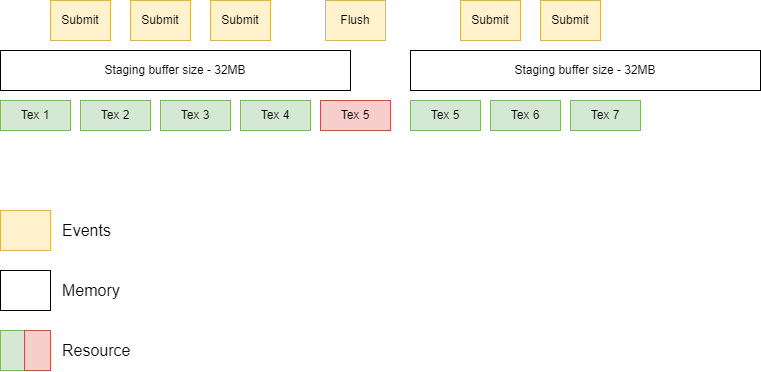

The diagram above was exported from draw.io. Its source (the exported page's mxGraphModel, read from the mxfile embedded in the PNG):
<mxGraphModel dx="923" dy="477" grid="1" gridSize="10" guides="1" tooltips="1" connect="1" arrows="1" fold="1" page="1" pageScale="1" pageWidth="850" pageHeight="1100" math="0" shadow="0">
  <root>
    <mxCell id="0" />
    <mxCell id="1" parent="0" />
    <mxCell id="_KzSXKHnleE3erXfokMg-1" value="Staging buffer size - 32MB" style="rounded=0;whiteSpace=wrap;html=1;" vertex="1" parent="1">
      <mxGeometry x="40" y="150" width="350" height="40" as="geometry" />
    </mxCell>
    <mxCell id="_KzSXKHnleE3erXfokMg-2" value="Tex 1" style="rounded=0;whiteSpace=wrap;html=1;fillColor=#d5e8d4;strokeColor=#82b366;" vertex="1" parent="1">
      <mxGeometry x="40" y="200" width="70" height="30" as="geometry" />
    </mxCell>
    <mxCell id="_KzSXKHnleE3erXfokMg-3" value="Tex 2" style="rounded=0;whiteSpace=wrap;html=1;fillColor=#d5e8d4;strokeColor=#82b366;" vertex="1" parent="1">
      <mxGeometry x="120" y="200" width="70" height="30" as="geometry" />
    </mxCell>
    <mxCell id="_KzSXKHnleE3erXfokMg-4" value="Tex 3" style="rounded=0;whiteSpace=wrap;html=1;fillColor=#d5e8d4;strokeColor=#82b366;" vertex="1" parent="1">
      <mxGeometry x="200" y="200" width="70" height="30" as="geometry" />
    </mxCell>
    <mxCell id="_KzSXKHnleE3erXfokMg-5" value="Tex 4" style="rounded=0;whiteSpace=wrap;html=1;fillColor=#d5e8d4;strokeColor=#82b366;" vertex="1" parent="1">
      <mxGeometry x="280" y="200" width="70" height="30" as="geometry" />
    </mxCell>
    <mxCell id="_KzSXKHnleE3erXfokMg-6" value="Tex 5" style="rounded=0;whiteSpace=wrap;html=1;fillColor=#f8cecc;strokeColor=#b85450;" vertex="1" parent="1">
      <mxGeometry x="360" y="200" width="70" height="30" as="geometry" />
    </mxCell>
    <mxCell id="_KzSXKHnleE3erXfokMg-7" value="Tex 6" style="rounded=0;whiteSpace=wrap;html=1;fillColor=#d5e8d4;strokeColor=#82b366;" vertex="1" parent="1">
      <mxGeometry x="530" y="200" width="70" height="30" as="geometry" />
    </mxCell>
    <mxCell id="_KzSXKHnleE3erXfokMg-8" value="Tex 7" style="rounded=0;whiteSpace=wrap;html=1;fillColor=#d5e8d4;strokeColor=#82b366;" vertex="1" parent="1">
      <mxGeometry x="610" y="200" width="70" height="30" as="geometry" />
    </mxCell>
    <mxCell id="_KzSXKHnleE3erXfokMg-9" value="Flush" style="rounded=0;whiteSpace=wrap;html=1;fillColor=#fff2cc;strokeColor=#d6b656;" vertex="1" parent="1">
      <mxGeometry x="365" y="100" width="60" height="40" as="geometry" />
    </mxCell>
    <mxCell id="_KzSXKHnleE3erXfokMg-10" value="" style="rounded=0;whiteSpace=wrap;html=1;fillColor=#fff2cc;strokeColor=#d6b656;" vertex="1" parent="1">
      <mxGeometry x="40" y="310" width="50" height="40" as="geometry" />
    </mxCell>
    <mxCell id="smXZY9MpmYkHqF_tuoP5-1" value="Staging buffer size - 32MB" style="rounded=0;whiteSpace=wrap;html=1;" vertex="1" parent="1">
      <mxGeometry x="450" y="150" width="350" height="40" as="geometry" />
    </mxCell>
    <mxCell id="smXZY9MpmYkHqF_tuoP5-2" value="Tex 5" style="rounded=0;whiteSpace=wrap;html=1;fillColor=#d5e8d4;strokeColor=#82b366;" vertex="1" parent="1">
      <mxGeometry x="450" y="200" width="70" height="30" as="geometry" />
    </mxCell>
    <mxCell id="smXZY9MpmYkHqF_tuoP5-3" value="Submit" style="rounded=0;whiteSpace=wrap;html=1;fillColor=#fff2cc;strokeColor=#d6b656;" vertex="1" parent="1">
      <mxGeometry x="90" y="100" width="60" height="40" as="geometry" />
    </mxCell>
    <mxCell id="smXZY9MpmYkHqF_tuoP5-4" value="Events" style="text;html=1;strokeColor=none;fillColor=none;align=left;verticalAlign=middle;whiteSpace=wrap;rounded=0;fontSize=16;" vertex="1" parent="1">
      <mxGeometry x="100" y="315" width="60" height="30" as="geometry" />
    </mxCell>
    <mxCell id="smXZY9MpmYkHqF_tuoP5-6" value="" style="rounded=0;whiteSpace=wrap;html=1;" vertex="1" parent="1">
      <mxGeometry x="40" y="370" width="50" height="40" as="geometry" />
    </mxCell>
    <mxCell id="smXZY9MpmYkHqF_tuoP5-7" value="Memory" style="text;html=1;strokeColor=none;fillColor=none;align=left;verticalAlign=middle;whiteSpace=wrap;rounded=0;fontSize=16;" vertex="1" parent="1">
      <mxGeometry x="100" y="375" width="60" height="30" as="geometry" />
    </mxCell>
    <mxCell id="smXZY9MpmYkHqF_tuoP5-10" value="Submit" style="rounded=0;whiteSpace=wrap;html=1;fillColor=#fff2cc;strokeColor=#d6b656;" vertex="1" parent="1">
      <mxGeometry x="170" y="100" width="60" height="40" as="geometry" />
    </mxCell>
    <mxCell id="smXZY9MpmYkHqF_tuoP5-11" value="Submit" style="rounded=0;whiteSpace=wrap;html=1;fillColor=#fff2cc;strokeColor=#d6b656;" vertex="1" parent="1">
      <mxGeometry x="250" y="100" width="60" height="40" as="geometry" />
    </mxCell>
    <mxCell id="smXZY9MpmYkHqF_tuoP5-12" value="Submit" style="rounded=0;whiteSpace=wrap;html=1;fillColor=#fff2cc;strokeColor=#d6b656;" vertex="1" parent="1">
      <mxGeometry x="500" y="100" width="60" height="40" as="geometry" />
    </mxCell>
    <mxCell id="smXZY9MpmYkHqF_tuoP5-13" value="Submit" style="rounded=0;whiteSpace=wrap;html=1;fillColor=#fff2cc;strokeColor=#d6b656;" vertex="1" parent="1">
      <mxGeometry x="580" y="100" width="60" height="40" as="geometry" />
    </mxCell>
    <mxCell id="smXZY9MpmYkHqF_tuoP5-14" value="" style="rounded=0;whiteSpace=wrap;html=1;fillColor=#d5e8d4;strokeColor=#82b366;" vertex="1" parent="1">
      <mxGeometry x="40" y="430" width="50" height="40" as="geometry" />
    </mxCell>
    <mxCell id="smXZY9MpmYkHqF_tuoP5-15" value="Resource" style="text;html=1;strokeColor=none;fillColor=none;align=left;verticalAlign=middle;whiteSpace=wrap;rounded=0;fontSize=16;" vertex="1" parent="1">
      <mxGeometry x="100" y="435" width="90" height="30" as="geometry" />
    </mxCell>
    <mxCell id="smXZY9MpmYkHqF_tuoP5-16" value="" style="rounded=0;whiteSpace=wrap;html=1;fillColor=#f8cecc;strokeColor=#b85450;" vertex="1" parent="1">
      <mxGeometry x="64" y="430" width="26" height="40" as="geometry" />
    </mxCell>
  </root>
</mxGraphModel>